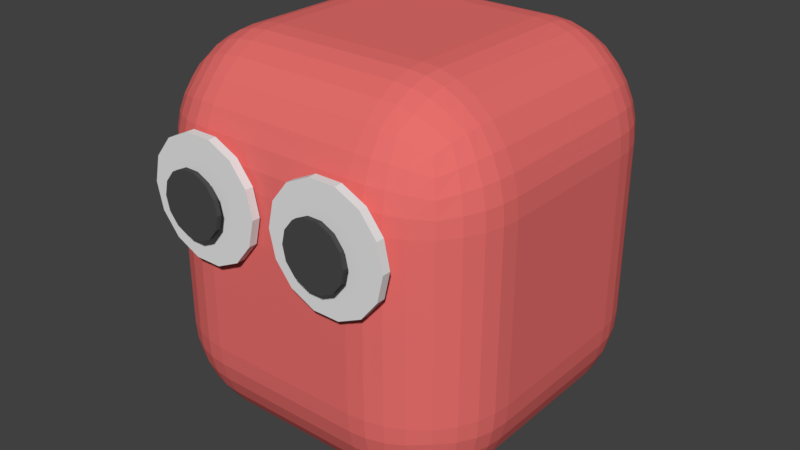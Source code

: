 # Source: creature.blend  (saved by Blender 2.79.0; exported with 4.5.12 LTS)
import bpy
from mathutils import Matrix  # noqa: F401  (used for matrix-valued properties, if any)

bpy.ops.wm.read_factory_settings(use_empty=True)
scene = bpy.context.scene
scene.name = 'Scene'

# ---- collections
col_collection_1 = bpy.data.collections.new('Collection 1'); scene.collection.children.link(col_collection_1)

# ---- materials (node trees are filled in below, after node groups)
mat_pupil = bpy.data.materials.new('Pupil')
mat_pupil.alpha_threshold = 0.0
mat_pupil.use_transparent_shadow = False
mat_pupil.diffuse_color = (0.06998, 0.06998, 0.06998, 1.0)
mat_pupil.roughness = 0.5
mat_eye = bpy.data.materials.new('Eye')
mat_eye.alpha_threshold = 0.0
mat_eye.use_transparent_shadow = False
mat_eye.roughness = 0.5
mat_cube = bpy.data.materials.new('Cube')
mat_cube.alpha_threshold = 0.0
mat_cube.use_transparent_shadow = False
mat_cube.diffuse_color = (0.8, 0.1582, 0.1494, 1.0)
mat_cube.roughness = 0.5

# ---- material node trees

# ---- world
world_world = bpy.data.worlds.new('World'); scene.world = world_world
world_world.color = (0.05088, 0.05088, 0.05088)
world_world.use_sun_shadow = False
world_world.sun_shadow_jitter_overblur = 0.0
world_world.cycles.sampling_method = 'MANUAL'

# ---- meshes
me_cylinder_004 = bpy.data.meshes.new('Cylinder.004')
me_cylinder_004.from_pydata([(0.0, 1.0, -1.0), (0.0, 1.0, 1.0), (0.4339, 0.901, -1.0), (0.4339, 0.901, 1.0), (0.7818, 0.6235, -1.0), (0.7818, 0.6235, 1.0), (0.9749, 0.2225, -1.0), (0.9749, 0.2225, 1.0), (0.9749, -0.2225, -1.0), (0.9749, -0.2225, 1.0), (0.7818, -0.6235, -1.0), (0.7818, -0.6235, 1.0), (0.4339, -0.901, -1.0), (0.4339, -0.901, 1.0), (1.51e-07, -1.0, -1.0), (1.51e-07, -1.0, 1.0), (-0.4339, -0.901, -1.0), (-0.4339, -0.901, 1.0), (-0.7818, -0.6235, -1.0), (-0.7818, -0.6235, 1.0), (-0.9749, -0.2225, -1.0), (-0.9749, -0.2225, 1.0), (-0.9749, 0.2225, -1.0), (-0.9749, 0.2225, 1.0), (-0.7818, 0.6235, -1.0), (-0.7818, 0.6235, 1.0), (-0.4339, 0.901, -1.0), (-0.4339, 0.901, 1.0), (2.384e-07, 5.318, -1.0), (2.385e-07, 5.318, 1.0), (0.4339, 5.219, -1.0), (0.4339, 5.219, 1.0), (0.7818, 4.942, -1.0), (0.7818, 4.942, 1.0), (0.9749, 4.541, -1.0), (0.9749, 4.541, 1.0), (0.9749, 4.096, -1.0), (0.9749, 4.096, 1.0), (0.7818, 3.695, -1.0), (0.7818, 3.695, 1.0), (0.4339, 3.417, -1.0), (0.4339, 3.417, 1.0), (3.894e-07, 3.318, -1.0), (3.895e-07, 3.318, 1.0), (-0.4339, 3.417, -1.0), (-0.4339, 3.417, 1.0), (-0.7818, 3.695, -1.0), (-0.7818, 3.695, 1.0), (-0.9749, 4.096, -1.0), (-0.9749, 4.096, 1.0), (-0.9749, 4.541, -1.0), (-0.9749, 4.541, 1.0), (-0.7818, 4.942, -1.0), (-0.7818, 4.942, 1.0), (-0.4339, 5.219, -1.0), (-0.4339, 5.219, 1.0)], [], [(0, 1, 3, 2), (2, 3, 5, 4), (4, 5, 7, 6), (6, 7, 9, 8), (8, 9, 11, 10), (10, 11, 13, 12), (12, 13, 15, 14), (14, 15, 17, 16), (16, 17, 19, 18), (18, 19, 21, 20), (20, 21, 23, 22), (22, 23, 25, 24), (3, 1, 27, 25, 23, 21, 19, 17, 15, 13, 11, 9, 7, 5), (24, 25, 27, 26), (26, 27, 1, 0), (0, 2, 4, 6, 8, 10, 12, 14, 16, 18, 20, 22, 24, 26), (28, 29, 31, 30), (30, 31, 33, 32), (32, 33, 35, 34), (34, 35, 37, 36), (36, 37, 39, 38), (38, 39, 41, 40), (40, 41, 43, 42), (42, 43, 45, 44), (44, 45, 47, 46), (46, 47, 49, 48), (48, 49, 51, 50), (50, 51, 53, 52), (31, 29, 55, 53, 51, 49, 47, 45, 43, 41, 39, 37, 35, 33), (52, 53, 55, 54), (54, 55, 29, 28), (28, 30, 32, 34, 36, 38, 40, 42, 44, 46, 48, 50, 52, 54)])
me_cylinder_004.materials.append(mat_pupil)
me_cylinder_004.use_remesh_preserve_volume = False
me_cylinder_004.use_remesh_preserve_attributes = False
me_cylinder_004.use_mirror_vertex_groups = False
me_cylinder_004.update()
me_cylinder_002 = bpy.data.meshes.new('Cylinder.002')
me_cylinder_002.from_pydata([(0.0, 1.0, -1.0), (0.0, 1.0, 1.0), (0.4339, 0.901, -1.0), (0.4339, 0.901, 1.0), (0.7818, 0.6235, -1.0), (0.7818, 0.6235, 1.0), (0.9749, 0.2225, -1.0), (0.9749, 0.2225, 1.0), (0.9749, -0.2225, -1.0), (0.9749, -0.2225, 1.0), (0.7818, -0.6235, -1.0), (0.7818, -0.6235, 1.0), (0.4339, -0.901, -1.0), (0.4339, -0.901, 1.0), (1.51e-07, -1.0, -1.0), (1.51e-07, -1.0, 1.0), (-0.4339, -0.901, -1.0), (-0.4339, -0.901, 1.0), (-0.7818, -0.6235, -1.0), (-0.7818, -0.6235, 1.0), (-0.9749, -0.2225, -1.0), (-0.9749, -0.2225, 1.0), (-0.9749, 0.2225, -1.0), (-0.9749, 0.2225, 1.0), (-0.7818, 0.6235, -1.0), (-0.7818, 0.6235, 1.0), (-0.4339, 0.901, -1.0), (-0.4339, 0.901, 1.0)], [], [(0, 1, 3, 2), (2, 3, 5, 4), (4, 5, 7, 6), (6, 7, 9, 8), (8, 9, 11, 10), (10, 11, 13, 12), (12, 13, 15, 14), (14, 15, 17, 16), (16, 17, 19, 18), (18, 19, 21, 20), (20, 21, 23, 22), (22, 23, 25, 24), (3, 1, 27, 25, 23, 21, 19, 17, 15, 13, 11, 9, 7, 5), (24, 25, 27, 26), (26, 27, 1, 0), (0, 2, 4, 6, 8, 10, 12, 14, 16, 18, 20, 22, 24, 26)])
me_cylinder_002.materials.append(mat_eye)
me_cylinder_002.use_remesh_preserve_volume = False
me_cylinder_002.use_remesh_preserve_attributes = False
me_cylinder_002.use_mirror_vertex_groups = False
me_cylinder_002.update()
me_cylinder_001 = bpy.data.meshes.new('Cylinder.001')
me_cylinder_001.from_pydata([(0.0, 1.0, -1.0), (0.0, 1.0, 1.0), (0.4339, 0.901, -1.0), (0.4339, 0.901, 1.0), (0.7818, 0.6235, -1.0), (0.7818, 0.6235, 1.0), (0.9749, 0.2225, -1.0), (0.9749, 0.2225, 1.0), (0.9749, -0.2225, -1.0), (0.9749, -0.2225, 1.0), (0.7818, -0.6235, -1.0), (0.7818, -0.6235, 1.0), (0.4339, -0.901, -1.0), (0.4339, -0.901, 1.0), (1.51e-07, -1.0, -1.0), (1.51e-07, -1.0, 1.0), (-0.4339, -0.901, -1.0), (-0.4339, -0.901, 1.0), (-0.7818, -0.6235, -1.0), (-0.7818, -0.6235, 1.0), (-0.9749, -0.2225, -1.0), (-0.9749, -0.2225, 1.0), (-0.9749, 0.2225, -1.0), (-0.9749, 0.2225, 1.0), (-0.7818, 0.6235, -1.0), (-0.7818, 0.6235, 1.0), (-0.4339, 0.901, -1.0), (-0.4339, 0.901, 1.0)], [], [(0, 1, 3, 2), (2, 3, 5, 4), (4, 5, 7, 6), (6, 7, 9, 8), (8, 9, 11, 10), (10, 11, 13, 12), (12, 13, 15, 14), (14, 15, 17, 16), (16, 17, 19, 18), (18, 19, 21, 20), (20, 21, 23, 22), (22, 23, 25, 24), (3, 1, 27, 25, 23, 21, 19, 17, 15, 13, 11, 9, 7, 5), (24, 25, 27, 26), (26, 27, 1, 0), (0, 2, 4, 6, 8, 10, 12, 14, 16, 18, 20, 22, 24, 26)])
me_cylinder_001.materials.append(mat_eye)
me_cylinder_001.use_remesh_preserve_volume = False
me_cylinder_001.use_remesh_preserve_attributes = False
me_cylinder_001.use_mirror_vertex_groups = False
me_cylinder_001.update()
me_roundcube_002 = bpy.data.meshes.new('Roundcube.002')
me_roundcube_002.from_pydata([(0.7675, 0.7675, -0.7675), (0.6882, 0.8006, -0.8006), (0.6088, 0.8224, -0.8224), (0.5294, 0.8348, -0.8348), (0.45, 0.8389, -0.8389), (-0.45, 0.8389, -0.8389), (-0.5294, 0.8348, -0.8348), (-0.6088, 0.8224, -0.8224), (-0.6882, 0.8006, -0.8006), (0.8006, 0.8006, -0.6882), (0.7129, 0.8553, -0.7129), (0.6253, 0.8902, -0.7293), (0.5376, 0.9099, -0.7386), (0.45, 0.9163, -0.7417), (-0.45, 0.9163, -0.7417), (-0.5376, 0.9099, -0.7386), (-0.6253, 0.8902, -0.7293), (-0.7129, 0.8553, -0.7129), (0.8224, 0.8224, -0.6088), (0.7293, 0.8902, -0.6253), (0.6362, 0.9329, -0.6362), (0.5431, 0.9568, -0.6424), (0.45, 0.9645, -0.6445), (-0.45, 0.9645, -0.6445), (-0.5431, 0.9568, -0.6424), (-0.6362, 0.9329, -0.6362), (-0.7293, 0.8902, -0.6253), (0.8348, 0.8348, -0.5294), (0.7386, 0.9099, -0.5376), (0.6424, 0.9568, -0.5431), (0.5462, 0.9829, -0.5462), (0.45, 0.9913, -0.5472), (-0.45, 0.9913, -0.5472), (-0.5462, 0.9829, -0.5462), (-0.6424, 0.9568, -0.5431), (-0.7386, 0.9099, -0.5376), (0.8389, 0.8389, -0.45), (0.8389, 0.8389, 0.45), (0.7417, 0.9163, -0.45), (0.7417, 0.9163, 0.45), (0.6445, 0.9645, -0.45), (0.6445, 0.9645, 0.45), (0.5472, 0.9913, -0.45), (0.5472, 0.9913, 0.45), (0.45, 1.0, 0.45), (0.45, 1.0, -0.45), (-0.45, 1.0, -0.45), (-0.45, 1.0, 0.45), (-0.5472, 0.9913, -0.45), (-0.5472, 0.9913, 0.45), (-0.6445, 0.9645, -0.45), (-0.6445, 0.9645, 0.45), (-0.7417, 0.9163, -0.45), (-0.7417, 0.9163, 0.45), (0.8348, 0.8348, 0.5294), (0.7386, 0.9099, 0.5376), (0.6424, 0.9568, 0.5431), (0.5462, 0.9829, 0.5462), (0.45, 0.9913, 0.5472), (-0.45, 0.9913, 0.5472), (-0.5462, 0.9829, 0.5462), (-0.6424, 0.9568, 0.5431), (-0.7386, 0.9099, 0.5376), (0.8224, 0.8224, 0.6088), (0.7293, 0.8902, 0.6253), (0.6362, 0.9329, 0.6362), (0.5431, 0.9568, 0.6424), (0.45, 0.9645, 0.6445), (-0.45, 0.9645, 0.6445), (-0.5431, 0.9568, 0.6424), (-0.6362, 0.9329, 0.6362), (-0.7293, 0.8902, 0.6253), (0.8006, 0.8006, 0.6882), (0.7129, 0.8553, 0.7129), (0.6253, 0.8902, 0.7293), (0.5376, 0.9099, 0.7386), (0.45, 0.9163, 0.7417), (-0.45, 0.9163, 0.7417), (-0.5376, 0.9099, 0.7386), (-0.6253, 0.8902, 0.7293), (-0.7129, 0.8553, 0.7129), (-0.7675, 0.7675, -0.7675), (-0.8006, 0.6882, -0.8006), (-0.8224, 0.6088, -0.8224), (-0.8348, 0.5294, -0.8348), (-0.8389, 0.45, -0.8389), (-0.8389, -0.45, -0.8389), (-0.8348, -0.5294, -0.8348), (-0.8224, -0.6088, -0.8224), (-0.8006, -0.6882, -0.8006), (-0.8006, 0.8006, -0.6882), (-0.8553, 0.7129, -0.7129), (-0.8902, 0.6253, -0.7293), (-0.9099, 0.5376, -0.7386), (-0.9163, 0.45, -0.7417), (-0.9163, -0.45, -0.7417), (-0.9099, -0.5376, -0.7386), (-0.8902, -0.6253, -0.7293), (-0.8553, -0.7129, -0.7129), (-0.8224, 0.8224, -0.6088), (-0.8902, 0.7293, -0.6253), (-0.9329, 0.6362, -0.6362), (-0.9568, 0.5431, -0.6424), (-0.9645, 0.45, -0.6445), (-0.9645, -0.45, -0.6445), (-0.9568, -0.5431, -0.6424), (-0.9329, -0.6362, -0.6362), (-0.8902, -0.7293, -0.6253), (-0.8348, 0.8348, -0.5294), (-0.9099, 0.7386, -0.5376), (-0.9568, 0.6424, -0.5431), (-0.9829, 0.5462, -0.5462), (-0.9913, 0.45, -0.5472), (-0.9913, -0.45, -0.5472), (-0.9829, -0.5462, -0.5462), (-0.9568, -0.6424, -0.5431), (-0.9099, -0.7386, -0.5376), (-0.8389, 0.8389, -0.45), (-0.8389, 0.8389, 0.45), (-0.9163, 0.7417, -0.45), (-0.9163, 0.7417, 0.45), (-0.9645, 0.6445, -0.45), (-0.9645, 0.6445, 0.45), (-0.9913, 0.5472, -0.45), (-0.9913, 0.5472, 0.45), (-1.0, 0.45, 0.45), (-1.0, 0.45, -0.45), (-1.0, -0.45, -0.45), (-1.0, -0.45, 0.45), (-0.9913, -0.5472, -0.45), (-0.9913, -0.5472, 0.45), (-0.9645, -0.6445, -0.45), (-0.9645, -0.6445, 0.45), (-0.9163, -0.7417, -0.45), (-0.9163, -0.7417, 0.45), (-0.8348, 0.8348, 0.5294), (-0.9099, 0.7386, 0.5376), (-0.9568, 0.6424, 0.5431), (-0.9829, 0.5462, 0.5462), (-0.9913, 0.45, 0.5472), (-0.9913, -0.45, 0.5472), (-0.9829, -0.5462, 0.5462), (-0.9568, -0.6424, 0.5431), (-0.9099, -0.7386, 0.5376), (-0.8224, 0.8224, 0.6088), (-0.8902, 0.7293, 0.6253), (-0.9329, 0.6362, 0.6362), (-0.9568, 0.5431, 0.6424), (-0.9645, 0.45, 0.6445), (-0.9645, -0.45, 0.6445), (-0.9568, -0.5431, 0.6424), (-0.9329, -0.6362, 0.6362), (-0.8902, -0.7293, 0.6253), (-0.8006, 0.8006, 0.6882), (-0.8553, 0.7129, 0.7129), (-0.8902, 0.6253, 0.7293), (-0.9099, 0.5376, 0.7386), (-0.9163, 0.45, 0.7417), (-0.9163, -0.45, 0.7417), (-0.9099, -0.5376, 0.7386), (-0.8902, -0.6253, 0.7293), (-0.8553, -0.7129, 0.7129), (-0.7675, -0.7675, -0.7675), (-0.6882, -0.8006, -0.8006), (-0.6088, -0.8224, -0.8224), (-0.5294, -0.8348, -0.8348), (-0.45, -0.8389, -0.8389), (0.45, -0.8389, -0.8389), (0.5294, -0.8348, -0.8348), (0.6088, -0.8224, -0.8224), (0.6882, -0.8006, -0.8006), (-0.8006, -0.8006, -0.6882), (-0.7129, -0.8553, -0.7129), (-0.6253, -0.8902, -0.7293), (-0.5376, -0.9099, -0.7386), (-0.45, -0.9163, -0.7417), (0.45, -0.9163, -0.7417), (0.5376, -0.9099, -0.7386), (0.6253, -0.8902, -0.7293), (0.7129, -0.8553, -0.7129), (-0.8224, -0.8224, -0.6088), (-0.7293, -0.8902, -0.6253), (-0.6362, -0.9329, -0.6362), (-0.5431, -0.9568, -0.6424), (-0.45, -0.9645, -0.6445), (0.45, -0.9645, -0.6445), (0.5431, -0.9568, -0.6424), (0.6362, -0.9329, -0.6362), (0.7293, -0.8902, -0.6253), (-0.8348, -0.8348, -0.5294), (-0.7386, -0.9099, -0.5376), (-0.6424, -0.9568, -0.5431), (-0.5462, -0.9829, -0.5462), (-0.45, -0.9913, -0.5472), (0.45, -0.9913, -0.5472), (0.5462, -0.9829, -0.5462), (0.6424, -0.9568, -0.5431), (0.7386, -0.9099, -0.5376), (-0.8389, -0.8389, -0.45), (-0.8389, -0.8389, 0.45), (-0.7417, -0.9163, -0.45), (-0.7417, -0.9163, 0.45), (-0.6445, -0.9645, -0.45), (-0.6445, -0.9645, 0.45), (-0.5472, -0.9913, -0.45), (-0.5472, -0.9913, 0.45), (-0.45, -1.0, 0.45), (-0.45, -1.0, -0.45), (0.45, -1.0, -0.45), (0.45, -1.0, 0.45), (0.5472, -0.9913, -0.45), (0.5472, -0.9913, 0.45), (0.6445, -0.9645, -0.45), (0.6445, -0.9645, 0.45), (0.7417, -0.9163, -0.45), (0.7417, -0.9163, 0.45), (-0.8348, -0.8348, 0.5294), (-0.7386, -0.9099, 0.5376), (-0.6424, -0.9568, 0.5431), (-0.5462, -0.9829, 0.5462), (-0.45, -0.9913, 0.5472), (0.45, -0.9913, 0.5472), (0.5462, -0.9829, 0.5462), (0.6424, -0.9568, 0.5431), (0.7386, -0.9099, 0.5376), (-0.8224, -0.8224, 0.6088), (-0.7293, -0.8902, 0.6253), (-0.6362, -0.9329, 0.6362), (-0.5431, -0.9568, 0.6424), (-0.45, -0.9645, 0.6445), (0.45, -0.9645, 0.6445), (0.5431, -0.9568, 0.6424), (0.6362, -0.9329, 0.6362), (0.7293, -0.8902, 0.6253), (-0.8006, -0.8006, 0.6882), (-0.7129, -0.8553, 0.7129), (-0.6253, -0.8902, 0.7293), (-0.5376, -0.9099, 0.7386), (-0.45, -0.9163, 0.7417), (0.45, -0.9163, 0.7417), (0.5376, -0.9099, 0.7386), (0.6253, -0.8902, 0.7293), (0.7129, -0.8553, 0.7129), (0.7675, -0.7675, -0.7675), (0.8006, -0.6882, -0.8006), (0.8224, -0.6088, -0.8224), (0.8348, -0.5294, -0.8348), (0.8389, -0.45, -0.8389), (0.8389, 0.45, -0.8389), (0.8348, 0.5294, -0.8348), (0.8224, 0.6088, -0.8224), (0.8006, 0.6882, -0.8006), (0.8006, -0.8006, -0.6882), (0.8553, -0.7129, -0.7129), (0.8902, -0.6253, -0.7293), (0.9099, -0.5376, -0.7386), (0.9163, -0.45, -0.7417), (0.9163, 0.45, -0.7417), (0.9099, 0.5376, -0.7386), (0.8902, 0.6253, -0.7293), (0.8553, 0.7129, -0.7129), (0.8224, -0.8224, -0.6088), (0.8902, -0.7293, -0.6253), (0.9329, -0.6362, -0.6362), (0.9568, -0.5431, -0.6424), (0.9645, -0.45, -0.6445), (0.9645, 0.45, -0.6445), (0.9568, 0.5431, -0.6424), (0.9329, 0.6362, -0.6362), (0.8902, 0.7293, -0.6253), (0.8348, -0.8348, -0.5294), (0.9099, -0.7386, -0.5376), (0.9568, -0.6424, -0.5431), (0.9829, -0.5462, -0.5462), (0.9913, -0.45, -0.5472), (0.9913, 0.45, -0.5472), (0.9829, 0.5462, -0.5462), (0.9568, 0.6424, -0.5431), (0.9099, 0.7386, -0.5376), (0.8389, -0.8389, -0.45), (0.8389, -0.8389, 0.45), (0.9163, -0.7417, -0.45), (0.9163, -0.7417, 0.45), (0.9645, -0.6445, -0.45), (0.9645, -0.6445, 0.45), (0.9913, -0.5472, -0.45), (0.9913, -0.5472, 0.45), (1.0, -0.45, 0.45), (1.0, -0.45, -0.45), (1.0, 0.45, -0.45), (1.0, 0.45, 0.45), (0.9913, 0.5472, -0.45), (0.9913, 0.5472, 0.45), (0.9645, 0.6445, -0.45), (0.9645, 0.6445, 0.45), (0.9163, 0.7417, -0.45), (0.9163, 0.7417, 0.45), (0.8348, -0.8348, 0.5294), (0.9099, -0.7386, 0.5376), (0.9568, -0.6424, 0.5431), (0.9829, -0.5462, 0.5462), (0.9913, -0.45, 0.5472), (0.9913, 0.45, 0.5472), (0.9829, 0.5462, 0.5462), (0.9568, 0.6424, 0.5431), (0.9099, 0.7386, 0.5376), (0.8224, -0.8224, 0.6088), (0.8902, -0.7293, 0.6253), (0.9329, -0.6362, 0.6362), (0.9568, -0.5431, 0.6424), (0.9645, -0.45, 0.6445), (0.9645, 0.45, 0.6445), (0.9568, 0.5431, 0.6424), (0.9329, 0.6362, 0.6362), (0.8902, 0.7293, 0.6253), (0.8006, -0.8006, 0.6882), (0.8553, -0.7129, 0.7129), (0.8902, -0.6253, 0.7293), (0.9099, -0.5376, 0.7386), (0.9163, -0.45, 0.7417), (0.9163, 0.45, 0.7417), (0.9099, 0.5376, 0.7386), (0.8902, 0.6253, 0.7293), (0.8553, 0.7129, 0.7129), (0.7129, -0.7129, -0.8553), (0.6253, -0.7293, -0.8902), (0.5376, -0.7386, -0.9099), (0.45, -0.7417, -0.9163), (-0.45, -0.7417, -0.9163), (-0.5376, -0.7386, -0.9099), (-0.6253, -0.7293, -0.8902), (-0.7129, -0.7129, -0.8553), (0.7293, -0.6253, -0.8902), (0.6362, -0.6362, -0.9329), (0.5431, -0.6424, -0.9568), (0.45, -0.6445, -0.9645), (-0.45, -0.6445, -0.9645), (-0.5431, -0.6424, -0.9568), (-0.6362, -0.6362, -0.9329), (-0.7293, -0.6253, -0.8902), (0.7386, -0.5376, -0.9099), (0.6424, -0.5431, -0.9568), (0.5462, -0.5462, -0.9829), (0.45, -0.5472, -0.9913), (-0.45, -0.5472, -0.9913), (-0.5462, -0.5462, -0.9829), (-0.6424, -0.5431, -0.9568), (-0.7386, -0.5376, -0.9099), (0.7417, -0.45, -0.9163), (0.7417, 0.45, -0.9163), (0.6445, -0.45, -0.9645), (0.6445, 0.45, -0.9645), (0.5472, -0.45, -0.9913), (0.5472, 0.45, -0.9913), (0.45, 0.45, -1.0), (0.45, -0.45, -1.0), (-0.45, -0.45, -1.0), (-0.45, 0.45, -1.0), (-0.5472, -0.45, -0.9913), (-0.5472, 0.45, -0.9913), (-0.6445, -0.45, -0.9645), (-0.6445, 0.45, -0.9645), (-0.7417, -0.45, -0.9163), (-0.7417, 0.45, -0.9163), (0.7386, 0.5376, -0.9099), (0.6424, 0.5431, -0.9568), (0.5462, 0.5462, -0.9829), (0.45, 0.5472, -0.9913), (-0.45, 0.5472, -0.9913), (-0.5462, 0.5462, -0.9829), (-0.6424, 0.5431, -0.9568), (-0.7386, 0.5376, -0.9099), (0.7293, 0.6253, -0.8902), (0.6362, 0.6362, -0.9329), (0.5431, 0.6424, -0.9568), (0.45, 0.6445, -0.9645), (-0.45, 0.6445, -0.9645), (-0.5431, 0.6424, -0.9568), (-0.6362, 0.6362, -0.9329), (-0.7293, 0.6253, -0.8902), (0.7129, 0.7129, -0.8553), (0.6253, 0.7293, -0.8902), (0.5376, 0.7386, -0.9099), (0.45, 0.7417, -0.9163), (-0.45, 0.7417, -0.9163), (-0.5376, 0.7386, -0.9099), (-0.6253, 0.7293, -0.8902), (-0.7129, 0.7129, -0.8553), (0.7675, 0.7675, 0.7675), (0.6882, 0.8006, 0.8006), (0.6088, 0.8224, 0.8224), (0.5294, 0.8348, 0.8348), (0.45, 0.8389, 0.8389), (-0.45, 0.8389, 0.8389), (-0.5294, 0.8348, 0.8348), (-0.6088, 0.8224, 0.8224), (-0.6882, 0.8006, 0.8006), (-0.7675, 0.7675, 0.7675), (0.8006, 0.6882, 0.8006), (0.7129, 0.7129, 0.8553), (0.6253, 0.7293, 0.8902), (0.5376, 0.7386, 0.9099), (0.45, 0.7417, 0.9163), (-0.45, 0.7417, 0.9163), (-0.5376, 0.7386, 0.9099), (-0.6253, 0.7293, 0.8902), (-0.7129, 0.7129, 0.8553), (-0.8006, 0.6882, 0.8006), (0.8224, 0.6088, 0.8224), (0.7293, 0.6253, 0.8902), (0.6362, 0.6362, 0.9329), (0.5431, 0.6424, 0.9568), (0.45, 0.6445, 0.9645), (-0.45, 0.6445, 0.9645), (-0.5431, 0.6424, 0.9568), (-0.6362, 0.6362, 0.9329), (-0.7293, 0.6253, 0.8902), (-0.8224, 0.6088, 0.8224), (0.8348, 0.5294, 0.8348), (0.7386, 0.5376, 0.9099), (0.6424, 0.5431, 0.9568), (0.5462, 0.5462, 0.9829), (0.45, 0.5472, 0.9913), (-0.45, 0.5472, 0.9913), (-0.5462, 0.5462, 0.9829), (-0.6424, 0.5431, 0.9568), (-0.7386, 0.5376, 0.9099), (-0.8348, 0.5294, 0.8348), (0.8389, 0.45, 0.8389), (0.8389, -0.45, 0.8389), (0.7417, 0.45, 0.9163), (0.7417, -0.45, 0.9163), (0.6445, 0.45, 0.9645), (0.6445, -0.45, 0.9645), (0.5472, 0.45, 0.9913), (0.5472, -0.45, 0.9913), (0.45, -0.45, 1.0), (0.45, 0.45, 1.0), (-0.45, 0.45, 1.0), (-0.45, -0.45, 1.0), (-0.5472, 0.45, 0.9913), (-0.5472, -0.45, 0.9913), (-0.6445, 0.45, 0.9645), (-0.6445, -0.45, 0.9645), (-0.7417, 0.45, 0.9163), (-0.7417, -0.45, 0.9163), (-0.8389, 0.45, 0.8389), (-0.8389, -0.45, 0.8389), (0.8348, -0.5294, 0.8348), (0.7386, -0.5376, 0.9099), (0.6424, -0.5431, 0.9568), (0.5462, -0.5462, 0.9829), (0.45, -0.5472, 0.9913), (-0.45, -0.5472, 0.9913), (-0.5462, -0.5462, 0.9829), (-0.6424, -0.5431, 0.9568), (-0.7386, -0.5376, 0.9099), (-0.8348, -0.5294, 0.8348), (0.8224, -0.6088, 0.8224), (0.7293, -0.6253, 0.8902), (0.6362, -0.6362, 0.9329), (0.5431, -0.6424, 0.9568), (0.45, -0.6445, 0.9645), (-0.45, -0.6445, 0.9645), (-0.5431, -0.6424, 0.9568), (-0.6362, -0.6362, 0.9329), (-0.7293, -0.6253, 0.8902), (-0.8224, -0.6088, 0.8224), (0.8006, -0.6882, 0.8006), (0.7129, -0.7129, 0.8553), (0.6253, -0.7293, 0.8902), (0.5376, -0.7386, 0.9099), (0.45, -0.7417, 0.9163), (-0.45, -0.7417, 0.9163), (-0.5376, -0.7386, 0.9099), (-0.6253, -0.7293, 0.8902), (-0.7129, -0.7129, 0.8553), (-0.8006, -0.6882, 0.8006), (0.7675, -0.7675, 0.7675), (0.6882, -0.8006, 0.8006), (0.6088, -0.8224, 0.8224), (0.5294, -0.8348, 0.8348), (0.45, -0.8389, 0.8389), (-0.45, -0.8389, 0.8389), (-0.5294, -0.8348, 0.8348), (-0.6088, -0.8224, 0.8224), (-0.6882, -0.8006, 0.8006), (-0.7675, -0.7675, 0.7675)], [], [(0, 1, 10, 9), (1, 2, 11, 10), (2, 3, 12, 11), (3, 4, 13, 12), (4, 5, 14, 13), (5, 6, 15, 14), (6, 7, 16, 15), (7, 8, 17, 16), (8, 81, 90, 17), (9, 10, 19, 18), (10, 11, 20, 19), (11, 12, 21, 20), (12, 13, 22, 21), (13, 14, 23, 22), (14, 15, 24, 23), (15, 16, 25, 24), (16, 17, 26, 25), (17, 90, 99, 26), (18, 19, 28, 27), (19, 20, 29, 28), (20, 21, 30, 29), (21, 22, 31, 30), (22, 23, 32, 31), (23, 24, 33, 32), (24, 25, 34, 33), (25, 26, 35, 34), (26, 99, 108, 35), (27, 28, 38, 36), (28, 29, 40, 38), (29, 30, 42, 40), (30, 31, 45, 42), (31, 32, 46, 45), (32, 33, 48, 46), (33, 34, 50, 48), (34, 35, 52, 50), (35, 108, 117, 52), (36, 38, 39, 37), (38, 40, 41, 39), (40, 42, 43, 41), (42, 45, 44, 43), (45, 46, 47, 44), (46, 48, 49, 47), (48, 50, 51, 49), (50, 52, 53, 51), (52, 117, 118, 53), (37, 39, 55, 54), (39, 41, 56, 55), (41, 43, 57, 56), (43, 44, 58, 57), (44, 47, 59, 58), (47, 49, 60, 59), (49, 51, 61, 60), (51, 53, 62, 61), (53, 118, 135, 62), (54, 55, 64, 63), (55, 56, 65, 64), (56, 57, 66, 65), (57, 58, 67, 66), (58, 59, 68, 67), (59, 60, 69, 68), (60, 61, 70, 69), (61, 62, 71, 70), (62, 135, 144, 71), (63, 64, 73, 72), (64, 65, 74, 73), (65, 66, 75, 74), (66, 67, 76, 75), (67, 68, 77, 76), (68, 69, 78, 77), (69, 70, 79, 78), (70, 71, 80, 79), (71, 144, 153, 80), (72, 73, 389, 388), (73, 74, 390, 389), (74, 75, 391, 390), (75, 76, 392, 391), (76, 77, 393, 392), (77, 78, 394, 393), (78, 79, 395, 394), (79, 80, 396, 395), (80, 153, 397, 396), (81, 82, 91, 90), (82, 83, 92, 91), (83, 84, 93, 92), (84, 85, 94, 93), (85, 86, 95, 94), (86, 87, 96, 95), (87, 88, 97, 96), (88, 89, 98, 97), (89, 162, 171, 98), (90, 91, 100, 99), (91, 92, 101, 100), (92, 93, 102, 101), (93, 94, 103, 102), (94, 95, 104, 103), (95, 96, 105, 104), (96, 97, 106, 105), (97, 98, 107, 106), (98, 171, 180, 107), (99, 100, 109, 108), (100, 101, 110, 109), (101, 102, 111, 110), (102, 103, 112, 111), (103, 104, 113, 112), (104, 105, 114, 113), (105, 106, 115, 114), (106, 107, 116, 115), (107, 180, 189, 116), (108, 109, 119, 117), (109, 110, 121, 119), (110, 111, 123, 121), (111, 112, 126, 123), (112, 113, 127, 126), (113, 114, 129, 127), (114, 115, 131, 129), (115, 116, 133, 131), (116, 189, 198, 133), (117, 119, 120, 118), (119, 121, 122, 120), (121, 123, 124, 122), (123, 126, 125, 124), (126, 127, 128, 125), (127, 129, 130, 128), (129, 131, 132, 130), (131, 133, 134, 132), (133, 198, 199, 134), (118, 120, 136, 135), (120, 122, 137, 136), (122, 124, 138, 137), (124, 125, 139, 138), (125, 128, 140, 139), (128, 130, 141, 140), (130, 132, 142, 141), (132, 134, 143, 142), (134, 199, 216, 143), (135, 136, 145, 144), (136, 137, 146, 145), (137, 138, 147, 146), (138, 139, 148, 147), (139, 140, 149, 148), (140, 141, 150, 149), (141, 142, 151, 150), (142, 143, 152, 151), (143, 216, 225, 152), (144, 145, 154, 153), (145, 146, 155, 154), (146, 147, 156, 155), (147, 148, 157, 156), (148, 149, 158, 157), (149, 150, 159, 158), (150, 151, 160, 159), (151, 152, 161, 160), (152, 225, 234, 161), (153, 154, 407, 397), (154, 155, 417, 407), (155, 156, 427, 417), (156, 157, 446, 427), (157, 158, 447, 446), (158, 159, 457, 447), (159, 160, 467, 457), (160, 161, 477, 467), (161, 234, 487, 477), (162, 163, 172, 171), (163, 164, 173, 172), (164, 165, 174, 173), (165, 166, 175, 174), (166, 167, 176, 175), (167, 168, 177, 176), (168, 169, 178, 177), (169, 170, 179, 178), (170, 243, 252, 179), (171, 172, 181, 180), (172, 173, 182, 181), (173, 174, 183, 182), (174, 175, 184, 183), (175, 176, 185, 184), (176, 177, 186, 185), (177, 178, 187, 186), (178, 179, 188, 187), (179, 252, 261, 188), (180, 181, 190, 189), (181, 182, 191, 190), (182, 183, 192, 191), (183, 184, 193, 192), (184, 185, 194, 193), (185, 186, 195, 194), (186, 187, 196, 195), (187, 188, 197, 196), (188, 261, 270, 197), (189, 190, 200, 198), (190, 191, 202, 200), (191, 192, 204, 202), (192, 193, 207, 204), (193, 194, 208, 207), (194, 195, 210, 208), (195, 196, 212, 210), (196, 197, 214, 212), (197, 270, 279, 214), (198, 200, 201, 199), (200, 202, 203, 201), (202, 204, 205, 203), (204, 207, 206, 205), (207, 208, 209, 206), (208, 210, 211, 209), (210, 212, 213, 211), (212, 214, 215, 213), (214, 279, 280, 215), (199, 201, 217, 216), (201, 203, 218, 217), (203, 205, 219, 218), (205, 206, 220, 219), (206, 209, 221, 220), (209, 211, 222, 221), (211, 213, 223, 222), (213, 215, 224, 223), (215, 280, 297, 224), (216, 217, 226, 225), (217, 218, 227, 226), (218, 219, 228, 227), (219, 220, 229, 228), (220, 221, 230, 229), (221, 222, 231, 230), (222, 223, 232, 231), (223, 224, 233, 232), (224, 297, 306, 233), (225, 226, 235, 234), (226, 227, 236, 235), (227, 228, 237, 236), (228, 229, 238, 237), (229, 230, 239, 238), (230, 231, 240, 239), (231, 232, 241, 240), (232, 233, 242, 241), (233, 306, 315, 242), (234, 235, 486, 487), (235, 236, 485, 486), (236, 237, 484, 485), (237, 238, 483, 484), (238, 239, 482, 483), (239, 240, 481, 482), (240, 241, 480, 481), (241, 242, 479, 480), (242, 315, 478, 479), (243, 244, 253, 252), (244, 245, 254, 253), (245, 246, 255, 254), (246, 247, 256, 255), (247, 248, 257, 256), (248, 249, 258, 257), (249, 250, 259, 258), (250, 251, 260, 259), (251, 0, 9, 260), (252, 253, 262, 261), (253, 254, 263, 262), (254, 255, 264, 263), (255, 256, 265, 264), (256, 257, 266, 265), (257, 258, 267, 266), (258, 259, 268, 267), (259, 260, 269, 268), (260, 9, 18, 269), (261, 262, 271, 270), (262, 263, 272, 271), (263, 264, 273, 272), (264, 265, 274, 273), (265, 266, 275, 274), (266, 267, 276, 275), (267, 268, 277, 276), (268, 269, 278, 277), (269, 18, 27, 278), (270, 271, 281, 279), (271, 272, 283, 281), (272, 273, 285, 283), (273, 274, 288, 285), (274, 275, 289, 288), (275, 276, 291, 289), (276, 277, 293, 291), (277, 278, 295, 293), (278, 27, 36, 295), (279, 281, 282, 280), (281, 283, 284, 282), (283, 285, 286, 284), (285, 288, 287, 286), (288, 289, 290, 287), (289, 291, 292, 290), (291, 293, 294, 292), (293, 295, 296, 294), (295, 36, 37, 296), (280, 282, 298, 297), (282, 284, 299, 298), (284, 286, 300, 299), (286, 287, 301, 300), (287, 290, 302, 301), (290, 292, 303, 302), (292, 294, 304, 303), (294, 296, 305, 304), (296, 37, 54, 305), (297, 298, 307, 306), (298, 299, 308, 307), (299, 300, 309, 308), (300, 301, 310, 309), (301, 302, 311, 310), (302, 303, 312, 311), (303, 304, 313, 312), (304, 305, 314, 313), (305, 54, 63, 314), (306, 307, 316, 315), (307, 308, 317, 316), (308, 309, 318, 317), (309, 310, 319, 318), (310, 311, 320, 319), (311, 312, 321, 320), (312, 313, 322, 321), (313, 314, 323, 322), (314, 63, 72, 323), (315, 316, 468, 478), (316, 317, 458, 468), (317, 318, 448, 458), (318, 319, 429, 448), (319, 320, 428, 429), (320, 321, 418, 428), (321, 322, 408, 418), (322, 323, 398, 408), (323, 72, 388, 398), (243, 170, 324, 244), (170, 169, 325, 324), (169, 168, 326, 325), (168, 167, 327, 326), (167, 166, 328, 327), (166, 165, 329, 328), (165, 164, 330, 329), (164, 163, 331, 330), (163, 162, 89, 331), (244, 324, 332, 245), (324, 325, 333, 332), (325, 326, 334, 333), (326, 327, 335, 334), (327, 328, 336, 335), (328, 329, 337, 336), (329, 330, 338, 337), (330, 331, 339, 338), (331, 89, 88, 339), (245, 332, 340, 246), (332, 333, 341, 340), (333, 334, 342, 341), (334, 335, 343, 342), (335, 336, 344, 343), (336, 337, 345, 344), (337, 338, 346, 345), (338, 339, 347, 346), (339, 88, 87, 347), (246, 340, 348, 247), (340, 341, 350, 348), (341, 342, 352, 350), (342, 343, 355, 352), (343, 344, 356, 355), (344, 345, 358, 356), (345, 346, 360, 358), (346, 347, 362, 360), (347, 87, 86, 362), (247, 348, 349, 248), (348, 350, 351, 349), (350, 352, 353, 351), (352, 355, 354, 353), (355, 356, 357, 354), (356, 358, 359, 357), (358, 360, 361, 359), (360, 362, 363, 361), (362, 86, 85, 363), (248, 349, 364, 249), (349, 351, 365, 364), (351, 353, 366, 365), (353, 354, 367, 366), (354, 357, 368, 367), (357, 359, 369, 368), (359, 361, 370, 369), (361, 363, 371, 370), (363, 85, 84, 371), (249, 364, 372, 250), (364, 365, 373, 372), (365, 366, 374, 373), (366, 367, 375, 374), (367, 368, 376, 375), (368, 369, 377, 376), (369, 370, 378, 377), (370, 371, 379, 378), (371, 84, 83, 379), (250, 372, 380, 251), (372, 373, 381, 380), (373, 374, 382, 381), (374, 375, 383, 382), (375, 376, 384, 383), (376, 377, 385, 384), (377, 378, 386, 385), (378, 379, 387, 386), (379, 83, 82, 387), (251, 380, 1, 0), (380, 381, 2, 1), (381, 382, 3, 2), (382, 383, 4, 3), (383, 384, 5, 4), (384, 385, 6, 5), (385, 386, 7, 6), (386, 387, 8, 7), (387, 82, 81, 8), (388, 389, 399, 398), (389, 390, 400, 399), (390, 391, 401, 400), (391, 392, 402, 401), (392, 393, 403, 402), (393, 394, 404, 403), (394, 395, 405, 404), (395, 396, 406, 405), (396, 397, 407, 406), (398, 399, 409, 408), (399, 400, 410, 409), (400, 401, 411, 410), (401, 402, 412, 411), (402, 403, 413, 412), (403, 404, 414, 413), (404, 405, 415, 414), (405, 406, 416, 415), (406, 407, 417, 416), (408, 409, 419, 418), (409, 410, 420, 419), (410, 411, 421, 420), (411, 412, 422, 421), (412, 413, 423, 422), (413, 414, 424, 423), (414, 415, 425, 424), (415, 416, 426, 425), (416, 417, 427, 426), (418, 419, 430, 428), (419, 420, 432, 430), (420, 421, 434, 432), (421, 422, 437, 434), (422, 423, 438, 437), (423, 424, 440, 438), (424, 425, 442, 440), (425, 426, 444, 442), (426, 427, 446, 444), (428, 430, 431, 429), (430, 432, 433, 431), (432, 434, 435, 433), (434, 437, 436, 435), (437, 438, 439, 436), (438, 440, 441, 439), (440, 442, 443, 441), (442, 444, 445, 443), (444, 446, 447, 445), (429, 431, 449, 448), (431, 433, 450, 449), (433, 435, 451, 450), (435, 436, 452, 451), (436, 439, 453, 452), (439, 441, 454, 453), (441, 443, 455, 454), (443, 445, 456, 455), (445, 447, 457, 456), (448, 449, 459, 458), (449, 450, 460, 459), (450, 451, 461, 460), (451, 452, 462, 461), (452, 453, 463, 462), (453, 454, 464, 463), (454, 455, 465, 464), (455, 456, 466, 465), (456, 457, 467, 466), (458, 459, 469, 468), (459, 460, 470, 469), (460, 461, 471, 470), (461, 462, 472, 471), (462, 463, 473, 472), (463, 464, 474, 473), (464, 465, 475, 474), (465, 466, 476, 475), (466, 467, 477, 476), (468, 469, 479, 478), (469, 470, 480, 479), (470, 471, 481, 480), (471, 472, 482, 481), (472, 473, 483, 482), (473, 474, 484, 483), (474, 475, 485, 484), (475, 476, 486, 485), (476, 477, 487, 486)])
me_roundcube_002.materials.append(mat_cube)
me_roundcube_002.use_remesh_preserve_volume = False
me_roundcube_002.use_remesh_preserve_attributes = False
me_roundcube_002.use_mirror_vertex_groups = False
me_roundcube_002.update()

# ---- objects
ob_cylinder_003 = bpy.data.objects.new('Cylinder.003', me_cylinder_004)
ob_cylinder_001 = bpy.data.objects.new('Cylinder.001', me_cylinder_002)
ob_cylinder = bpy.data.objects.new('Cylinder', me_cylinder_001)
ob_roundcube_002 = bpy.data.objects.new('Roundcube.002', me_roundcube_002)

# ---- transforms, parenting, visibility, modifiers, constraints
ob_cylinder_003.location = (-0.4684, -1.299, 0.452)
ob_cylinder_003.rotation_euler = (1.571, 1.571, 0.0)
ob_cylinder_003.scale = (0.2133, 0.2133, 0.0146)
ob_cylinder_003.lineart.crease_threshold = 0.0
ob_cylinder_001.location = (0.4525, -1.202, 0.452)
ob_cylinder_001.rotation_euler = (1.571, 1.571, 0.0)
ob_cylinder_001.scale = (0.3979, 0.3979, 0.02724)
ob_cylinder_001.lineart.crease_threshold = 0.0
ob_cylinder.location = (-0.4684, -1.202, 0.452)
ob_cylinder.rotation_euler = (1.571, 1.571, 0.0)
ob_cylinder.scale = (0.3979, 0.3979, 0.02724)
ob_cylinder.lineart.crease_threshold = 0.0
ob_roundcube_002.location = (0.0, 0.0, 0.0)
ob_roundcube_002.rotation_euler = (0.0, -0.0, -1.571)
ob_roundcube_002.scale = (1.154, 1.154, 1.29)
ob_roundcube_002.lineart.crease_threshold = 0.0

# ---- collection membership
col_collection_1.objects.link(ob_cylinder_003)
col_collection_1.objects.link(ob_cylinder_001)
col_collection_1.objects.link(ob_cylinder)
col_collection_1.objects.link(ob_roundcube_002)

# ---- scene / render settings (as saved in the file)
scene.frame_start = 1; scene.frame_end = 250; scene.frame_set(1)
scene.render.engine = 'BLENDER_EEVEE_NEXT'
scene.render.resolution_percentage = 50
scene.render.dither_intensity = 0.0
scene.cycles.use_denoising = False
scene.cycles.samples = 128
scene.cycles.sampling_pattern = 'TABULATED_SOBOL'
scene.cycles.use_adaptive_sampling = False
scene.cycles.use_light_tree = False
scene.cycles.blur_glossy = 0.0
scene.cycles.sample_clamp_indirect = 0.0
scene.view_settings.view_transform = 'Standard'
bpy.context.view_layer.update()

# ---- added for rendering (the .blend has no active camera and no usable light): camera, sun
cam_auto = bpy.data.cameras.new('AutoCamera')
cam_auto.lens = 50.0
cam_auto.sensor_width = 36.0
cam_auto.clip_end = 1000.0
ob_auto_camera = bpy.data.objects.new('AutoCamera', cam_auto)
scene.collection.objects.link(ob_auto_camera)
ob_auto_camera.location = (3.9335, -4.79972, 3.1468)
ob_auto_camera.rotation_euler = (1.09748, -7.21219e-08, 0.694738)
scene.camera = ob_auto_camera
light_auto_sun = bpy.data.lights.new('AutoSun', 'SUN')
light_auto_sun.energy = 3.0
light_auto_sun.angle = 0.0523599
ob_auto_sun = bpy.data.objects.new('AutoSun', light_auto_sun)
scene.collection.objects.link(ob_auto_sun)
ob_auto_sun.rotation_euler = (0.872665, 0.174533, 0.523599)
bpy.context.view_layer.update()

